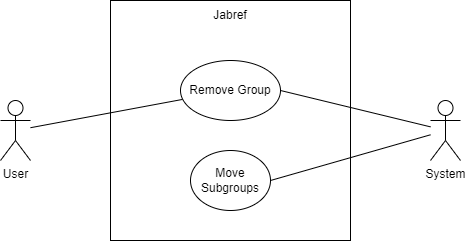

The diagram above was exported from draw.io. Its source (the exported page's mxGraphModel, read from the mxfile embedded in the PNG):
<mxGraphModel dx="541" dy="814" grid="1" gridSize="10" guides="1" tooltips="1" connect="1" arrows="1" fold="1" page="1" pageScale="1" pageWidth="8027" pageHeight="6069" math="0" shadow="0">
  <root>
    <mxCell id="0" />
    <mxCell id="1" parent="0" />
    <mxCell id="LbL33U1wNrLv2bL8AvwW-1" value="User" style="shape=umlActor;verticalLabelPosition=bottom;verticalAlign=top;html=1;outlineConnect=0;" vertex="1" parent="1">
      <mxGeometry x="610" y="260" width="30" height="60" as="geometry" />
    </mxCell>
    <mxCell id="LbL33U1wNrLv2bL8AvwW-3" value="" style="whiteSpace=wrap;html=1;aspect=fixed;" vertex="1" parent="1">
      <mxGeometry x="720" y="160" width="240" height="240" as="geometry" />
    </mxCell>
    <mxCell id="LbL33U1wNrLv2bL8AvwW-4" value="" style="endArrow=none;html=1;rounded=0;" edge="1" parent="1" source="LbL33U1wNrLv2bL8AvwW-1" target="LbL33U1wNrLv2bL8AvwW-6">
      <mxGeometry width="50" height="50" relative="1" as="geometry">
        <mxPoint x="830" y="370" as="sourcePoint" />
        <mxPoint x="710" y="320" as="targetPoint" />
      </mxGeometry>
    </mxCell>
    <mxCell id="LbL33U1wNrLv2bL8AvwW-5" value="Jabref" style="text;html=1;strokeColor=none;fillColor=none;align=center;verticalAlign=middle;whiteSpace=wrap;rounded=0;" vertex="1" parent="1">
      <mxGeometry x="810" y="160" width="60" height="30" as="geometry" />
    </mxCell>
    <mxCell id="LbL33U1wNrLv2bL8AvwW-6" value="Remove Group" style="ellipse;whiteSpace=wrap;html=1;" vertex="1" parent="1">
      <mxGeometry x="790" y="220" width="100" height="60" as="geometry" />
    </mxCell>
    <mxCell id="LbL33U1wNrLv2bL8AvwW-8" value="System" style="shape=umlActor;verticalLabelPosition=bottom;verticalAlign=top;html=1;outlineConnect=0;" vertex="1" parent="1">
      <mxGeometry x="1040" y="260" width="30" height="60" as="geometry" />
    </mxCell>
    <mxCell id="LbL33U1wNrLv2bL8AvwW-10" value="" style="endArrow=none;html=1;rounded=0;exitX=1;exitY=0.5;exitDx=0;exitDy=0;" edge="1" parent="1" source="LbL33U1wNrLv2bL8AvwW-6" target="LbL33U1wNrLv2bL8AvwW-8">
      <mxGeometry width="50" height="50" relative="1" as="geometry">
        <mxPoint x="700" y="420" as="sourcePoint" />
        <mxPoint x="750" y="370" as="targetPoint" />
      </mxGeometry>
    </mxCell>
    <mxCell id="LbL33U1wNrLv2bL8AvwW-17" value="Move Subgroups" style="ellipse;whiteSpace=wrap;html=1;" vertex="1" parent="1">
      <mxGeometry x="800" y="310" width="80" height="60" as="geometry" />
    </mxCell>
    <mxCell id="LbL33U1wNrLv2bL8AvwW-18" value="" style="endArrow=none;html=1;rounded=0;exitX=1;exitY=0.5;exitDx=0;exitDy=0;" edge="1" parent="1" source="LbL33U1wNrLv2bL8AvwW-17" target="LbL33U1wNrLv2bL8AvwW-8">
      <mxGeometry width="50" height="50" relative="1" as="geometry">
        <mxPoint x="740" y="360" as="sourcePoint" />
        <mxPoint x="790" y="310" as="targetPoint" />
      </mxGeometry>
    </mxCell>
  </root>
</mxGraphModel>